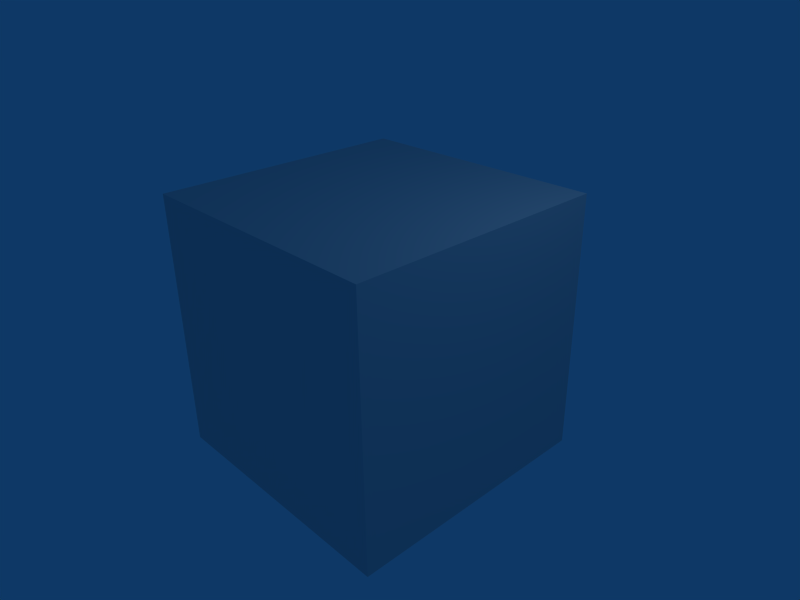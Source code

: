 # Source: cube.blend  (saved by Blender 2.49.2; exported with 4.5.12 LTS)
import bpy
from mathutils import Matrix  # noqa: F401  (used for matrix-valued properties, if any)

bpy.ops.wm.read_factory_settings(use_empty=True)
scene = bpy.context.scene
scene.name = 'Scene'

# ---- collections
col_collection_1 = bpy.data.collections.new('Collection 1'); scene.collection.children.link(col_collection_1)

# ---- world
world_world = bpy.data.worlds.new('World'); scene.world = world_world
world_world.color = (0.05656, 0.2208, 0.4)
world_world.use_sun_shadow = False
world_world.sun_shadow_jitter_overblur = 0.0
world_world.cycles.sampling_method = 'MANUAL'
world_world.cycles.sample_map_resolution = 256

# ---- cameras
cam_camera = bpy.data.cameras.new('Camera')
cam_camera.passepartout_alpha = 0.2
cam_camera.clip_end = 100.0
cam_camera.lens = 35.0
cam_camera.ortho_scale = 7.314
cam_camera.show_passepartout = False
cam_camera.show_safe_areas = True
cam_camera.dof.focus_distance = 0.0
cam_camera.dof.aperture_fstop = 128.0

# ---- lights
light_spot = bpy.data.lights.new('Spot', 'POINT')
light_spot.transmission_factor = 0.0
light_spot.cutoff_distance = 30.0
light_spot.energy = 100.0
light_spot.shadow_buffer_clip_start = 1.001
light_spot.shadow_soft_size = 1.0
light_spot.shadow_maximum_resolution = 0.006
light_spot.use_absolute_resolution = True
light_spot.cycles.use_multiple_importance_sampling = False

# ---- meshes
me_cube_001 = bpy.data.meshes.new('Cube.001')
me_cube_001.from_pydata([(2.0, 2.0, -2.0), (2.0, -2.0, -2.0), (-2.0, -2.0, -2.0), (-2.0, 2.0, -2.0), (2.0, 2.0, 2.0), (2.0, -2.0, 2.0), (-2.0, -2.0, 2.0), (-2.0, 2.0, 2.0), (-1.192e-07, -2.0, -2.0), (2.0, 0.0, -2.0), (4.172e-07, 2.0, -2.0), (-2.0, 5.96e-07, -2.0), (2.0, -1.073e-06, 2.0), (-9.537e-07, -2.0, 2.0), (-2.0, 3.576e-07, 2.0), (5.96e-07, 2.0, 2.0), (2.0, -2.0, 0.0), (2.0, 2.0, 0.0), (-2.0, -2.0, 0.0), (-2.0, 2.0, 0.0), (1.49e-07, 3.576e-07, -2.0), (-1.788e-07, -3.576e-07, 2.0), (2.0, -5.364e-07, 0.0), (-5.364e-07, -2.0, 0.0), (-2.0, 4.768e-07, 0.0), (5.066e-07, 2.0, 0.0), (1.0, -2.0, -2.0), (-1.0, -2.0, -2.0), (2.0, 1.0, -2.0), (2.0, -1.0, -2.0), (1.0, 2.0, -2.0), (-1.0, 2.0, -2.0), (-2.0, -1.0, -2.0), (-2.0, 1.0, -2.0), (2.0, 1.0, 2.0), (2.0, -1.0, 2.0), (1.0, -2.0, 2.0), (-1.0, -2.0, 2.0), (-2.0, -1.0, 2.0), (-2.0, 1.0, 2.0), (1.0, 2.0, 2.0), (-1.0, 2.0, 2.0), (2.0, -2.0, -1.0), (2.0, -2.0, 1.0), (2.0, 2.0, -1.0), (2.0, 2.0, 1.0), (-2.0, -2.0, -1.0), (-2.0, -2.0, 1.0), (-2.0, 2.0, -1.0), (-2.0, 2.0, 1.0), (1.49e-08, -1.0, -2.0), (1.0, 1.788e-07, -2.0), (2.831e-07, 1.0, -2.0), (-1.0, 4.768e-07, -2.0), (-1.0, 0.0, 2.0), (2.086e-07, 1.0, 2.0), (1.0, -7.153e-07, 2.0), (-5.662e-07, -1.0, 2.0), (2.0, -8.047e-07, 1.0), (2.0, 1.0, 0.0), (2.0, -2.682e-07, -1.0), (2.0, -1.0, 0.0), (-7.451e-07, -2.0, 1.0), (1.0, -2.0, 0.0), (-3.278e-07, -2.0, -1.0), (-1.0, -2.0, 0.0), (-2.0, 4.172e-07, 1.0), (-2.0, -1.0, 0.0), (-2.0, 5.364e-07, -1.0), (-2.0, 1.0, 0.0), (4.619e-07, 2.0, -1.0), (1.0, 2.0, 0.0), (5.513e-07, 2.0, 1.0), (-1.0, 2.0, 0.0), (1.0, -1.0, -2.0), (1.0, 1.0, -2.0), (-1.0, -1.0, -2.0), (-1.0, 1.0, -2.0), (-1.0, 1.0, 2.0), (1.0, 1.0, 2.0), (-1.0, -1.0, 2.0), (1.0, -1.0, 2.0), (2.0, 1.0, 1.0), (2.0, 1.0, -1.0), (2.0, -1.0, 1.0), (2.0, -1.0, -1.0), (1.0, -2.0, 1.0), (1.0, -2.0, -1.0), (-1.0, -2.0, 1.0), (-1.0, -2.0, -1.0), (-2.0, -1.0, 1.0), (-2.0, -1.0, -1.0), (-2.0, 1.0, 1.0), (-2.0, 1.0, -1.0), (1.0, 2.0, -1.0), (1.0, 2.0, 1.0), (-1.0, 2.0, -1.0), (-1.0, 2.0, 1.0)], [], [(29, 1, 26, 74), (9, 29, 74, 51), (74, 26, 8, 50), (51, 74, 50, 20), (28, 9, 51, 75), (0, 28, 75, 30), (75, 51, 20, 52), (30, 75, 52, 10), (50, 8, 27, 76), (20, 50, 76, 53), (76, 27, 2, 32), (53, 76, 32, 11), (52, 20, 53, 77), (10, 52, 77, 31), (77, 53, 11, 33), (31, 77, 33, 3), (41, 7, 39, 78), (15, 41, 78, 55), (78, 39, 14, 54), (55, 78, 54, 21), (40, 15, 55, 79), (4, 40, 79, 34), (79, 55, 21, 56), (34, 79, 56, 12), (54, 14, 38, 80), (21, 54, 80, 57), (80, 38, 6, 37), (57, 80, 37, 13), (56, 21, 57, 81), (12, 56, 81, 35), (81, 57, 13, 36), (35, 81, 36, 5), (45, 4, 34, 82), (17, 45, 82, 59), (82, 34, 12, 58), (59, 82, 58, 22), (44, 17, 59, 83), (0, 44, 83, 28), (83, 59, 22, 60), (28, 83, 60, 9), (58, 12, 35, 84), (22, 58, 84, 61), (84, 35, 5, 43), (61, 84, 43, 16), (60, 22, 61, 85), (9, 60, 85, 29), (85, 61, 16, 42), (29, 85, 42, 1), (43, 5, 36, 86), (16, 43, 86, 63), (86, 36, 13, 62), (63, 86, 62, 23), (42, 16, 63, 87), (1, 42, 87, 26), (87, 63, 23, 64), (26, 87, 64, 8), (62, 13, 37, 88), (23, 62, 88, 65), (88, 37, 6, 47), (65, 88, 47, 18), (64, 23, 65, 89), (8, 64, 89, 27), (89, 65, 18, 46), (27, 89, 46, 2), (47, 6, 38, 90), (18, 47, 90, 67), (90, 38, 14, 66), (67, 90, 66, 24), (46, 18, 67, 91), (2, 46, 91, 32), (91, 67, 24, 68), (32, 91, 68, 11), (66, 14, 39, 92), (24, 66, 92, 69), (92, 39, 7, 49), (69, 92, 49, 19), (68, 24, 69, 93), (11, 68, 93, 33), (93, 69, 19, 48), (33, 93, 48, 3), (44, 0, 30, 94), (17, 44, 94, 71), (94, 30, 10, 70), (71, 94, 70, 25), (45, 17, 71, 95), (4, 45, 95, 40), (95, 71, 25, 72), (40, 95, 72, 15), (70, 10, 31, 96), (25, 70, 96, 73), (96, 31, 3, 48), (73, 96, 48, 19), (72, 25, 73, 97), (15, 72, 97, 41), (97, 73, 19, 49), (41, 97, 49, 7)])
_uv = me_cube_001.uv_layers.new(name='UVTex')
_uv.uv.foreach_set('vector', [1.0, 0.25, 1.0, 8.941e-08, 0.75, 1.192e-07, 0.75, 0.25, 1.0, 0.5, 1.0, 0.25, 0.75, 0.25, 0.75, 0.5, 0.75, 0.25, 0.75, 1.192e-07, 0.5, 1.49e-07, 0.5, 0.25, 0.75, 0.5, 0.75, 0.25, 0.5, 0.25, 0.5, 0.5, 1.0, 0.75, 1.0, 0.5, 0.75, 0.5, 0.75, 0.75, 1.0, 1.0, 1.0, 0.75, 0.75, 0.75, 0.75, 1.0, 0.75, 0.75, 0.75, 0.5, 0.5, 0.5, 0.5, 0.75, 0.75, 1.0, 0.75, 0.75, 0.5, 0.75, 0.5, 1.0, 0.5, 0.25, 0.5, 1.49e-07, 0.25, 1.788e-07, 0.25, 0.25, 0.5, 0.5, 0.5, 0.25, 0.25, 0.25, 0.25, 0.5, 0.25, 0.25, 0.25, 1.788e-07, 2.98e-08, 2.086e-07, 8.941e-08, 0.25, 0.25, 0.5, 0.25, 0.25, 8.941e-08, 0.25, 1.49e-07, 0.5, 0.5, 0.75, 0.5, 0.5, 0.25, 0.5, 0.25, 0.75, 0.5, 0.0, 0.5, -0.25, 0.25, -0.25, 0.25, 0.0, 0.25, 0.75, 0.25, 0.5, 1.49e-07, 0.5, 2.086e-07, 0.75, 0.25, 0.0, 0.25, -0.25, 2.086e-07, -0.25, 2.98e-07, 1.192e-07, 0.25, 1.0, 1.49e-07, 1.0, 8.941e-08, 0.75, 0.25, 0.75, 0.5, 1.0, 0.25, 1.0, 0.25, 0.75, 0.5, 0.75, 0.25, 0.75, 8.941e-08, 0.75, 2.98e-08, 0.5, 0.25, 0.5, 0.5, 0.75, 0.25, 0.75, 0.25, 0.5, 0.5, 0.5, 0.75, 1.0, 0.5, 1.0, 0.5, 0.75, 0.75, 0.75, 1.192e-07, 1.0, -0.25, 1.0, -0.25, 0.75, 0.0, 0.75, 0.75, 0.75, 0.5, 0.75, 0.5, 0.5, 0.75, 0.5, 0.0, 0.75, -0.25, 0.75, -0.25, 0.5, -1.192e-07, 0.5, 0.25, 0.5, 2.98e-08, 0.5, -2.98e-08, 0.25, 0.25, 0.25, 0.5, 0.5, 0.25, 0.5, 0.25, 0.25, 0.5, 0.25, 0.25, 0.25, -2.98e-08, 0.25, -8.941e-08, 2.682e-07, 0.25, 1.49e-07, 0.5, 0.25, 0.25, 0.25, 0.25, 1.49e-07, 0.5, 2.98e-08, 0.75, 0.5, 0.5, 0.5, 0.5, 0.25, 0.75, 0.25, 1.0, 0.5, 0.75, 0.5, 0.75, 0.25, 1.0, 0.25, 0.75, 0.25, 0.5, 0.25, 0.5, 2.98e-08, 0.75, -8.941e-08, 1.0, 0.25, 0.75, 0.25, 0.75, -8.941e-08, 1.0, -2.086e-07, 1.0, 0.75, 1.0, 1.0, 0.75, 1.0, 0.75, 0.75, 1.0, 0.5, 1.0, 0.75, 0.75, 0.75, 0.75, 0.5, 0.75, 0.75, 0.75, 1.0, 0.5, 1.0, 0.5, 0.75, 0.75, 0.5, 0.75, 0.75, 0.5, 0.75, 0.5, 0.5, 1.0, 0.25, 1.0, 0.5, 0.75, 0.5, 0.75, 0.25, 1.0, 8.941e-08, 1.0, 0.25, 0.75, 0.25, 0.75, 8.941e-08, 0.75, 0.25, 0.75, 0.5, 0.5, 0.5, 0.5, 0.25, 0.75, 8.941e-08, 0.75, 0.25, 0.5, 0.25, 0.5, 8.941e-08, 0.5, 0.75, 0.5, 1.0, 0.25, 1.0, 0.25, 0.75, 0.5, 0.5, 0.5, 0.75, 0.25, 0.75, 0.25, 0.5, 0.25, 0.75, 0.25, 1.0, -2.086e-07, 1.0, -1.49e-07, 0.75, 0.25, 0.5, 0.25, 0.75, -1.49e-07, 0.75, -2.98e-08, 0.5, 0.5, 0.25, 0.5, 0.5, 0.25, 0.5, 0.25, 0.25, 0.5, 8.941e-08, 0.5, 0.25, 0.25, 0.25, 0.25, 8.941e-08, 0.25, 0.25, 0.25, 0.5, -2.98e-08, 0.5, 2.98e-08, 0.25, 0.25, 8.941e-08, 0.25, 0.25, 2.98e-08, 0.25, 8.941e-08, 8.941e-08, 1.0, 0.75, 1.0, 1.0, 0.75, 1.0, 0.75, 0.75, 1.0, 0.5, 1.0, 0.75, 0.75, 0.75, 0.75, 0.5, 0.75, 0.75, 0.75, 1.0, 0.5, 1.0, 0.5, 0.75, 0.75, 0.5, 0.75, 0.75, 0.5, 0.75, 0.5, 0.5, 1.0, 0.25, 1.0, 0.5, 0.75, 0.5, 0.75, 0.25, 1.0, 8.941e-08, 1.0, 0.25, 0.75, 0.25, 0.75, 8.941e-08, 0.75, 0.25, 0.75, 0.5, 0.5, 0.5, 0.5, 0.25, 0.75, 8.941e-08, 0.75, 0.25, 0.5, 0.25, 0.5, 8.941e-08, 0.5, 0.75, 0.5, 1.0, 0.25, 1.0, 0.25, 0.75, 0.5, 0.5, 0.5, 0.75, 0.25, 0.75, 0.25, 0.5, 0.25, 0.75, 0.25, 1.0, -8.941e-08, 1.0, -2.98e-08, 0.75, 0.25, 0.5, 0.25, 0.75, -2.98e-08, 0.75, -2.98e-08, 0.5, 0.5, 0.25, 0.5, 0.5, 0.25, 0.5, 0.25, 0.25, 0.5, 8.941e-08, 0.5, 0.25, 0.25, 0.25, 0.25, 8.941e-08, 0.25, 0.25, 0.25, 0.5, -2.98e-08, 0.5, -2.98e-08, 0.25, 0.25, 8.941e-08, 0.25, 0.25, -2.98e-08, 0.25, 2.98e-08, 8.941e-08, 2.682e-07, 0.75, 2.682e-07, 1.0, 0.25, 1.0, 0.25, 0.75, 2.384e-07, 0.5, 2.682e-07, 0.75, 0.25, 0.75, 0.25, 0.5, 0.25, 0.75, 0.25, 1.0, 0.5, 1.0, 0.5, 0.75, 0.25, 0.5, 0.25, 0.75, 0.5, 0.75, 0.5, 0.5, 2.086e-07, 0.25, 2.384e-07, 0.5, 0.25, 0.5, 0.25, 0.25, 2.086e-07, 8.941e-08, 2.086e-07, 0.25, 0.25, 0.25, 0.25, 8.941e-08, 0.25, 0.25, 0.25, 0.5, 0.5, 0.5, 0.5, 0.25, 0.25, 8.941e-08, 0.25, 0.25, 0.5, 0.25, 0.5, 8.941e-08, 0.5, 0.75, 0.5, 1.0, 0.75, 1.0, 0.75, 0.75, 0.5, 0.5, 0.5, 0.75, 0.75, 0.75, 0.75, 0.5, 0.75, 0.75, 0.75, 1.0, 1.0, 1.0, 1.0, 0.75, 0.75, 0.5, 0.75, 0.75, 1.0, 0.75, 1.0, 0.5, 0.5, 0.25, 0.5, 0.5, 0.75, 0.5, 0.75, 0.25, 0.5, 8.941e-08, 0.5, 0.25, 0.75, 0.25, 0.75, 8.941e-08, 0.75, 0.25, 0.75, 0.5, 1.0, 0.5, 1.0, 0.25, 0.75, 8.941e-08, 0.75, 0.25, 1.0, 0.25, 1.0, 8.941e-08, 1.0, 0.25, 1.0, 8.941e-08, 0.75, 8.941e-08, 0.75, 0.25, 0.0, 0.5, -5.96e-08, 0.25, -0.25, 0.25, -0.25, 0.5, 0.75, 0.25, 0.75, 8.941e-08, 0.5, 8.941e-08, 0.5, 0.25, 0.75, 0.5, 0.75, 0.25, 0.5, 0.25, 0.5, 0.5, 1.192e-07, 0.75, 0.0, 0.5, -0.25, 0.5, -0.25, 0.75, 1.192e-07, 1.0, 1.192e-07, 0.75, -0.25, 0.75, -0.25, 1.0, 0.75, 0.75, 0.75, 0.5, 0.5, 0.5, 0.5, 0.75, 0.75, 1.0, 0.75, 0.75, 0.5, 0.75, 0.5, 1.0, 0.5, 0.25, 0.5, 8.941e-08, 0.25, 8.941e-08, 0.25, 0.25, 0.5, 0.5, 0.5, 0.25, 0.25, 0.25, 0.25, 0.5, 0.25, 0.25, 0.25, 8.941e-08, 2.98e-07, 8.941e-08, 2.682e-07, 0.25, 0.25, 0.5, 0.25, 0.25, 2.682e-07, 0.25, 2.086e-07, 0.5, 0.5, 0.75, 0.5, 0.5, 0.25, 0.5, 0.25, 0.75, 0.5, 1.0, 0.5, 0.75, 0.25, 0.75, 0.25, 1.0, 0.25, 0.75, 0.25, 0.5, 2.086e-07, 0.5, 1.788e-07, 0.75, 0.25, 1.0, 0.25, 0.75, 1.788e-07, 0.75, 1.49e-07, 1.0])
me_cube_001.use_remesh_preserve_volume = False
me_cube_001.use_remesh_preserve_attributes = False
me_cube_001.use_mirror_vertex_groups = False
me_cube_001.update()

# ---- objects
ob_cube = bpy.data.objects.new('Cube', me_cube_001)
ob_lamp = bpy.data.objects.new('Lamp', light_spot)
ob_camera = bpy.data.objects.new('Camera', cam_camera)

# ---- transforms, parenting, visibility, modifiers, constraints
ob_cube.location = (0.0, 0.0, 0.0)
ob_cube.lock_rotations_4d = False
ob_cube.empty_display_type = 'ARROWS'
ob_cube.lineart.crease_threshold = 0.0
ob_lamp.location = (4.076, 1.005, 5.904)
ob_lamp.rotation_euler = (0.6503, 0.05522, 1.866)
ob_lamp.lock_rotations_4d = False
ob_lamp.empty_display_type = 'ARROWS'
ob_lamp.color = (0.0, 0.0, 0.0, 0.0)
ob_lamp.lineart.crease_threshold = 0.0
ob_camera.location = (7.481, -6.508, 5.344)
ob_camera.rotation_euler = (1.109, 0.01082, 0.8149)
ob_camera.lock_rotations_4d = False
ob_camera.empty_display_type = 'ARROWS'
ob_camera.color = (0.0, 0.0, 0.0, 0.0)
ob_camera.display_type = 'WIRE'
ob_camera.lineart.crease_threshold = 0.0

# ---- collection membership
col_collection_1.objects.link(ob_cube)
col_collection_1.objects.link(ob_lamp)
col_collection_1.objects.link(ob_camera)

# ---- scene / render settings (as saved in the file)
scene.camera = ob_camera
scene.frame_start = 1; scene.frame_end = 250; scene.frame_set(1)
scene.render.engine = 'BLENDER_EEVEE_NEXT'
scene.render.image_settings.file_format = 'JPEG'
scene.render.image_settings.color_mode = 'RGB'
scene.render.image_settings.compression = 90
scene.render.resolution_x = 800
scene.render.resolution_y = 600
scene.render.pixel_aspect_x = 100.0
scene.render.pixel_aspect_y = 100.0
scene.render.fps = 25
scene.render.dither_intensity = 0.0
scene.render.use_compositing = False
scene.render.use_sequencer = False
scene.render.bake_margin = 2
scene.render.bake_bias = 0.0
scene.render.use_stamp_time = False
scene.render.use_stamp_date = False
scene.render.use_stamp_frame = False
scene.render.use_stamp_camera = False
scene.render.use_stamp_scene = False
scene.render.use_stamp_filename = False
scene.render.use_stamp_render_time = False
scene.render.stamp_font_size = 0
scene.cycles.use_denoising = False
scene.cycles.samples = 10
scene.cycles.sampling_pattern = 'TABULATED_SOBOL'
scene.cycles.light_sampling_threshold = 0.0
scene.cycles.use_adaptive_sampling = False
scene.cycles.use_light_tree = False
scene.cycles.blur_glossy = 0.0
scene.cycles.volume_bounces = 1
scene.cycles.pixel_filter_type = 'GAUSSIAN'
scene.cycles.sample_clamp_indirect = 0.0
scene.view_settings.view_transform = 'Raw'
bpy.context.view_layer.update()
